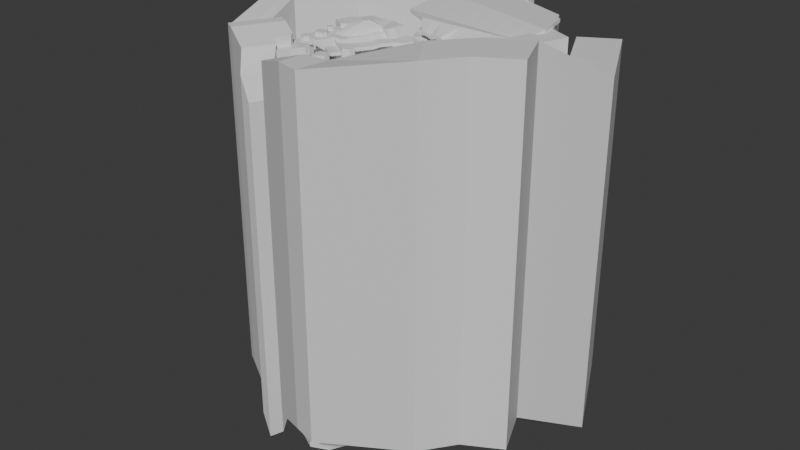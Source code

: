 # Source: 09-climb-cave-minor-environment.blend  (saved by Blender 4.3.34; exported with 4.5.12 LTS)
import bpy
from mathutils import Matrix  # noqa: F401  (used for matrix-valued properties, if any)

bpy.ops.wm.read_factory_settings(use_empty=True)
scene = bpy.context.scene
scene.name = 'Scene'

# ---- collections
col_collection = bpy.data.collections.new('Collection'); scene.collection.children.link(col_collection)

# ---- materials (node trees are filled in below, after node groups)
mat_material = bpy.data.materials.new('Material')
mat_material.alpha_threshold = 0.0
mat_material.roughness = 0.5
mat_material.line_color = (0.0, 0.0, 0.0, 1.0)

# ---- node groups
ng_worldspaceextrude = bpy.data.node_groups.new('WorldspaceExtrude', 'GeometryNodeTree')
_s = ng_worldspaceextrude.interface.new_socket(name='Geometry', in_out='OUTPUT', socket_type='NodeSocketGeometry')
_s = ng_worldspaceextrude.interface.new_socket(name='Geometry', in_out='INPUT', socket_type='NodeSocketGeometry')
ng_worldspaceextrude.is_modifier = True
_N = ng_worldspaceextrude.nodes; _L = ng_worldspaceextrude.links
n0 = _N.new('NodeGroupInput'); n0.name = 'Group Input'; n0.location = (-280, 115)
n1 = _N.new('NodeGroupOutput'); n1.name = 'Group Output'; n1.location = (495, 70)
n2 = _N.new('GeometryNodeExtrudeMesh'); n2.name = 'Extrude Mesh'; n2.location = (-33, 131)
n2.inputs[4].default_value = False
n3 = _N.new('ShaderNodeCombineXYZ'); n3.name = 'Combine XYZ'; n3.location = (-228, 13)
n3.inputs[2].default_value = -500.0
n4 = _N.new('GeometryNodeJoinGeometry'); n4.name = 'Join Geometry'; n4.location = (331, 83)
n5 = _N.new('GeometryNodeFlipFaces'); n5.name = 'Flip Faces'; n5.location = (151, 148)
_L.new(n4.outputs[0], n1.inputs[0])
_L.new(n0.outputs[0], n2.inputs[0])
_L.new(n3.outputs[0], n2.inputs[2])
_L.new(n5.outputs[0], n4.inputs[0])
_L.new(n0.outputs[0], n4.inputs[0])
_L.new(n2.outputs[0], n5.inputs[0])
n1.is_active_output = True
ng_worldspaceextrude_001 = bpy.data.node_groups.new('WorldspaceExtrude.001', 'GeometryNodeTree')
_s = ng_worldspaceextrude_001.interface.new_socket(name='Geometry', in_out='OUTPUT', socket_type='NodeSocketGeometry')
_s = ng_worldspaceextrude_001.interface.new_socket(name='Geometry', in_out='INPUT', socket_type='NodeSocketGeometry')
_s = ng_worldspaceextrude_001.interface.new_socket(name='Z', in_out='INPUT', socket_type='NodeSocketFloat')
_s.default_value = -12.0
_s.min_value = -1e+04
_s.max_value = 1e+04
ng_worldspaceextrude_001.is_modifier = True
_N = ng_worldspaceextrude_001.nodes; _L = ng_worldspaceextrude_001.links
n0 = _N.new('NodeGroupInput'); n0.name = 'Group Input'; n0.location = (-772, 156)
n1 = _N.new('NodeGroupOutput'); n1.name = 'Group Output'; n1.location = (814, 17)
n2 = _N.new('GeometryNodeExtrudeMesh'); n2.name = 'Extrude Mesh'; n2.location = (-143, -14)
n2.inputs[3].default_value = 0.0
n2.inputs[4].default_value = False
n3 = _N.new('ShaderNodeCombineXYZ'); n3.name = 'Combine XYZ'; n3.location = (-345, -258)
n4 = _N.new('GeometryNodeJoinGeometry'); n4.name = 'Join Geometry'; n4.location = (650, 30)
n5 = _N.new('GeometryNodeFlipFaces'); n5.name = 'Flip Faces'; n5.location = (417, -80)
n6 = _N.new('ShaderNodeMapRange'); n6.name = 'Map Range'; n6.location = (-597, -121)
n6.inputs[3].default_value = -10.0
n6.inputs[4].default_value = -50.0
n7 = _N.new('GeometryNodeSplitEdges'); n7.name = 'Split Edges'; n7.location = (-239, -438)
n8 = _N.new('GeometryNodeSetPosition'); n8.name = 'Set Position'; n8.location = (144, -89)
_L.new(n4.outputs[0], n1.inputs[0])
_L.new(n5.outputs[0], n4.inputs[0])
_L.new(n0.outputs[1], n6.inputs[0])
_L.new(n6.outputs[0], n3.inputs[2])
_L.new(n0.outputs[0], n2.inputs[0])
_L.new(n2.outputs[1], n8.inputs[1])
_L.new(n3.outputs[0], n8.inputs[3])
_L.new(n8.outputs[0], n5.inputs[0])
_L.new(n2.outputs[0], n8.inputs[0])
_L.new(n0.outputs[0], n4.inputs[0])
n1.is_active_output = True
ng_worldspaceextrude_002 = bpy.data.node_groups.new('WorldspaceExtrude.002', 'GeometryNodeTree')
_s = ng_worldspaceextrude_002.interface.new_socket(name='Geometry', in_out='OUTPUT', socket_type='NodeSocketGeometry')
_s = ng_worldspaceextrude_002.interface.new_socket(name='Geometry', in_out='INPUT', socket_type='NodeSocketGeometry')
_s = ng_worldspaceextrude_002.interface.new_socket(name='Z', in_out='INPUT', socket_type='NodeSocketFloat')
_s.default_value = -12.0
_s.min_value = -1e+04
_s.max_value = 1e+04
ng_worldspaceextrude_002.is_modifier = True
_N = ng_worldspaceextrude_002.nodes; _L = ng_worldspaceextrude_002.links
n0 = _N.new('NodeGroupInput'); n0.name = 'Group Input'; n0.location = (-772, 156)
n1 = _N.new('NodeGroupOutput'); n1.name = 'Group Output'; n1.location = (814, 17)
n2 = _N.new('GeometryNodeExtrudeMesh'); n2.name = 'Extrude Mesh'; n2.location = (-143, -14)
n2.inputs[3].default_value = 0.0
n2.inputs[4].default_value = False
n3 = _N.new('ShaderNodeCombineXYZ'); n3.name = 'Combine XYZ'; n3.location = (-345, -258)
n4 = _N.new('GeometryNodeJoinGeometry'); n4.name = 'Join Geometry'; n4.location = (650, 30)
n5 = _N.new('GeometryNodeFlipFaces'); n5.name = 'Flip Faces'; n5.location = (417, -80)
n6 = _N.new('ShaderNodeMapRange'); n6.name = 'Map Range'; n6.location = (-597, -121)
n6.inputs[3].default_value = -5.0
n6.inputs[4].default_value = -50.0
n7 = _N.new('GeometryNodeSplitEdges'); n7.name = 'Split Edges'; n7.location = (-239, -438)
n8 = _N.new('GeometryNodeSetPosition'); n8.name = 'Set Position'; n8.location = (144, -89)
_L.new(n4.outputs[0], n1.inputs[0])
_L.new(n5.outputs[0], n4.inputs[0])
_L.new(n0.outputs[1], n6.inputs[0])
_L.new(n6.outputs[0], n3.inputs[2])
_L.new(n0.outputs[0], n2.inputs[0])
_L.new(n2.outputs[1], n8.inputs[1])
_L.new(n3.outputs[0], n8.inputs[3])
_L.new(n8.outputs[0], n5.inputs[0])
_L.new(n2.outputs[0], n8.inputs[0])
_L.new(n0.outputs[0], n4.inputs[0])
n1.is_active_output = True

# ---- material node trees
mat_material.use_nodes = True; mat_material.node_tree.nodes.clear()
_N = mat_material.node_tree.nodes; _L = mat_material.node_tree.links
n0 = _N.new('ShaderNodeOutputMaterial'); n0.name = 'Material Output'; n0.location = (300, 300)
n1 = _N.new('ShaderNodeBsdfPrincipled'); n1.name = 'Principled BSDF'; n1.location = (10, 300)
n1.inputs[3].default_value = 1.45
_L.new(n1.outputs[0], n0.inputs[0])
n0.is_active_output = True

# ---- world
world_world = bpy.data.worlds.new('World'); scene.world = world_world
world_world.use_nodes = True; world_world.node_tree.nodes.clear()
_N = world_world.node_tree.nodes; _L = world_world.node_tree.links
n0 = _N.new('ShaderNodeOutputWorld'); n0.name = 'World Output'; n0.location = (300, 300)
n1 = _N.new('ShaderNodeBackground'); n1.name = 'Background'; n1.location = (10, 300)
n1.inputs[0].default_value = (0.05088, 0.05088, 0.05088, 1.0)
_L.new(n1.outputs[0], n0.inputs[0])
n0.is_active_output = True
world_world.color = (0.05088, 0.05088, 0.05088)
world_world.sun_shadow_jitter_overblur = 0.0

# ---- meshes
me_cube = bpy.data.meshes.new('Cube')
me_cube.from_pydata([(19.37, 70.75, 0.0), (-19.37, 70.75, 0.0), (19.37, -32.7, 0.0), (-19.37, -32.7, 0.0), (34.38, -5.836, 0.0), (-34.38, -5.836, 0.0), (19.37, 16.31, 0.0), (-19.37, 16.31, 0.0), (23.33, -74.29, 5.236), (-15.4, -74.29, 5.236), (38.35, -43.19, 5.236), (-30.42, -43.19, 5.236), (23.33, -21.04, 5.236), (-15.4, -21.04, 5.236), (-4.186, -6.009, -0.64), (-17.55, -6.009, -0.64), (1.979, -21.04, 5.236), (-2.189, -37.74, 5.236), (1.979, -74.29, 5.236), (19.82, -90.89, -0.9874), (-2.65, -98.05, -0.9874), (28.4, -31.37, -0.9874), (-19.9, -30.64, -0.9874), (10.96, -30.64, -0.9874), (2.589, -97.52, -0.9874), (-15.0, -80.0, -0.9874), (30.72, -76.45, -0.9874), (11.77, -74.55, -0.9874), (-77.3, -120.2, -14.73), (-116.0, -120.2, -14.73), (-62.28, -89.05, -14.73), (-136.2, -105.8, -14.73), (-77.3, -66.9, -14.73), (-116.0, -66.9, -14.73), (-16.04, -100.0, -5.981), (-22.35, -90.43, -5.981), (-8.647, -99.07, -4.201), (-19.73, -86.72, -4.201), (-13.75, -104.0, -9.123), (-8.971, -103.3, -7.343), (-11.23, -106.0, -8.697), (-8.741, -105.6, -7.768), (-95.75, -230.0, -10.18), (-117.8, -204.1, -10.18), (-72.89, -218.1, -10.18), (-106.6, -185.9, -10.18), (-69.88, -200.2, -10.18), (-88.84, -182.1, -10.18), (-177.6, -198.0, 16.83), (-132.3, -195.2, 16.83), (-164.0, -177.7, 16.83), (-140.3, -218.6, 16.83), (-147.0, -186.9, 16.83), (-160.6, -207.2, 16.83), (-122.5, -178.7, 16.83), (-137.2, -170.5, 16.83), (-122.1, -171.9, 16.83), (-131.1, -166.8, 16.83), (-156.7, -166.8, 16.83), (-151.3, -79.22, -14.73), (-94.09, -49.63, -14.73), (-131.6, -40.34, -14.73), (-71.97, -26.56, -14.73), (-74.95, -9.052, -14.73), (-61.03, -33.39, -14.73), (-62.59, -0.3226, -14.73), (-49.43, -27.42, -14.73), (-48.85, -6.666, -14.73), (-157.6, -75.02, 16.4), (-174.0, -67.38, 16.4), (-139.0, -60.83, 16.4), (-168.5, -45.19, 16.4), (-139.9, -43.78, 16.4), (-156.1, -35.04, 16.4), (-26.57, -22.02, 0.0), (26.57, -22.02, 0.0), (-41.18, -10.31, 0.0), (-40.67, -17.56, 0.0), (-18.41, -68.07, 5.236), (-21.41, -61.85, 5.236), (-24.41, -55.63, 5.236), (-27.42, -49.41, 5.236), (37.95, -49.78, 5.236), (32.34, -55.63, 5.236), (32.85, -62.14, 5.236), (29.85, -68.36, 5.236), (1.672, -68.07, 5.236), (1.364, -61.85, 5.236), (-3.22, -51.24, 5.236), (-3.673, -44.8, 5.236), (-119.4, -117.8, -14.73), (-122.7, -115.4, -14.73), (-126.1, -113.0, -14.73), (-129.5, -110.6, -14.73), (-132.8, -108.2, -14.73), (-63.69, -94.77, -14.73), (-67.29, -99.42, -14.73), (-67.56, -106.1, -14.73), (-70.06, -111.3, -14.73), (-72.56, -116.5, -14.73), (-103.0, -228.7, -10.18), (-107.0, -224.8, -10.18), (-109.5, -219.7, -10.18), (-115.2, -217.0, -10.18), (-116.1, -210.6, -10.18), (-78.5, -212.7, -10.18), (-84.11, -207.4, -10.18), (-89.73, -202.0, -10.18), (-95.34, -196.7, -10.18), (-100.9, -191.3, -10.18), (-73.04, -197.2, -10.18), (-76.2, -194.2, -10.18), (-77.48, -189.6, -10.18), (-80.64, -186.6, -10.18), (-83.8, -183.6, -10.18), (-113.8, -197.7, -10.18), (-87.72, -225.8, -10.18), (-110.8, -203.8, -10.18), (-108.2, -209.9, -10.18), (-102.6, -213.5, -10.18), (-98.98, -218.7, -10.18), (-94.37, -223.1, -10.18), (-159.4, -180.2, 16.83), (-149.6, -163.7, 16.83), (-173.1, -200.5, 16.83), (-172.6, -61.83, 16.4), (-171.3, -56.28, 16.4), (-169.9, -50.73, 16.4), (-142.3, -65.24, 16.4), (-148.3, -68.05, 16.4), (-151.6, -72.46, 16.4), (-165.3, -42.53, 16.4), (-141.2, -55.19, 16.4), (-109.6, -120.2, -14.73), (-123.8, -103.0, -14.73), (-109.6, -66.9, -14.73), (-125.3, -41.89, -14.73), (-111.6, -117.5, -14.73), (-113.9, -114.7, -14.73), (-116.3, -111.8, -14.73), (-119.1, -108.7, -14.73), (-121.3, -106.0, -14.73), (-104.5, -120.2, -14.73), (-114.3, -100.8, -14.73), (-104.5, -66.9, -14.73), (-119.3, -40.85, -14.73), (-105.5, -117.4, -14.73), (-107.1, -114.2, -14.73), (-108.7, -110.9, -14.73), (-111.0, -107.3, -14.73), (-112.3, -104.2, -14.73), (-99.08, -120.2, -14.73), (-103.8, -98.47, -14.73), (-99.08, -66.9, -14.73), (-114.0, -42.17, -14.73), (-98.89, -117.2, -14.73), (-99.68, -113.6, -14.73), (-100.5, -110.0, -14.73), (-102.2, -105.7, -14.73), (-102.6, -102.3, -14.73), (-93.82, -120.2, -14.73), (-93.8, -96.2, -14.73), (-93.82, -66.9, -14.73), (-110.1, -45.67, -14.73), (-92.53, -117.0, -14.73), (-92.53, -113.0, -14.73), (-92.53, -109.0, -14.73), (-93.81, -104.2, -14.73), (-93.18, -100.5, -14.73), (-72.56, -23.31, -14.73), (-73.15, -20.07, -14.73), (-76.08, -16.09, -14.73), (-76.67, -12.84, -14.73), (-61.35, -26.78, -14.73), (-61.66, -20.16, -14.73), (-61.97, -13.55, -14.73), (-62.28, -6.936, -14.73), (-47.0, -23.11, -14.73), (-47.19, -19.09, -14.73), (-47.38, -15.06, -14.73), (-47.57, -11.04, -14.73), (18.97, -21.04, 5.236), (28.02, -28.39, 5.236), (18.97, -74.29, 5.236), (19.46, -65.77, 5.236), (26.43, -62.08, 5.236), (26.43, -46.48, 5.236), (22.78, -36.81, 5.236), (7.862, -21.04, 5.236), (8.292, -28.39, 5.236), (7.862, -74.29, 5.236), (6.49, -61.8, 5.236), (2.377, -50.42, 5.236), (3.837, -41.84, 5.236), (10.26, -33.48, 5.236), (-17.45, -55.31, 1.13), (11.36, -52.58, 1.13), (29.56, -53.9, 1.13), (30.33, -68.93, 1.13), (-15.81, -71.77, 1.13), (11.64, -67.22, 1.13)], [], [(7, 6, 0, 1), (74, 75, 4, 5), (5, 4, 6, 7), (187, 82, 10, 182), (182, 10, 12, 181), (81, 89, 17, 11), (11, 17, 16, 13), (13, 16, 14, 15), (196, 197, 21, 23), (195, 196, 23, 22), (20, 24, 27, 25), (24, 19, 26, 27), (168, 95, 30, 161), (161, 30, 32, 162), (36, 37, 35, 34), (20, 25, 37, 36), (36, 34, 38, 39), (39, 38, 40, 41), (121, 116, 44, 105), (105, 44, 46, 110), (122, 123, 58, 50), (49, 52, 53, 51), (52, 49, 54, 55), (55, 54, 56, 57), (124, 122, 50, 48), (162, 32, 60, 163), (31, 33, 61, 59), (169, 62, 64, 173), (173, 64, 66, 177), (127, 128, 70, 71), (131, 132, 72, 73), (3, 2, 75, 74), (74, 5, 76, 77), (9, 18, 86, 78), (78, 86, 87, 79), (79, 87, 88, 80), (80, 88, 89, 81), (183, 8, 85, 184), (184, 85, 84, 185), (185, 84, 83, 186), (186, 83, 82, 187), (160, 28, 99, 164), (164, 99, 98, 165), (165, 98, 97, 166), (166, 97, 96, 167), (167, 96, 95, 168), (45, 109, 114, 47), (109, 108, 113, 114), (108, 107, 112, 113), (107, 106, 111, 112), (106, 105, 110, 111), (115, 117, 109, 45), (117, 118, 108, 109), (118, 119, 107, 108), (119, 120, 106, 107), (120, 121, 105, 106), (101, 100, 121, 120), (102, 101, 120, 119), (103, 102, 119, 118), (104, 103, 118, 117), (43, 104, 117, 115), (100, 42, 116, 121), (53, 52, 122, 124), (52, 55, 123, 122), (69, 68, 130, 125), (125, 130, 129, 126), (126, 129, 128, 127), (71, 70, 132, 131), (93, 140, 141, 94), (92, 139, 140, 93), (91, 138, 139, 92), (90, 137, 138, 91), (29, 133, 137, 90), (33, 135, 136, 61), (31, 134, 135, 33), (94, 141, 134, 31), (140, 149, 150, 141), (139, 148, 149, 140), (138, 147, 148, 139), (137, 146, 147, 138), (133, 142, 146, 137), (135, 144, 145, 136), (134, 143, 144, 135), (141, 150, 143, 134), (149, 158, 159, 150), (148, 157, 158, 149), (147, 156, 157, 148), (146, 155, 156, 147), (142, 151, 155, 146), (144, 153, 154, 145), (143, 152, 153, 144), (150, 159, 152, 143), (158, 167, 168, 159), (157, 166, 167, 158), (156, 165, 166, 157), (155, 164, 165, 156), (151, 160, 164, 155), (153, 162, 163, 154), (152, 161, 162, 153), (159, 168, 161, 152), (65, 176, 180, 67), (176, 175, 179, 180), (175, 174, 178, 179), (174, 173, 177, 178), (63, 172, 176, 65), (172, 171, 175, 176), (171, 170, 174, 175), (170, 169, 173, 174), (190, 183, 184, 191), (189, 182, 181, 188), (194, 187, 182, 189), (89, 194, 189, 17), (17, 189, 188, 16), (18, 190, 191, 86), (86, 191, 192, 87), (87, 192, 193, 88), (88, 193, 194, 89), (199, 200, 196, 195), (200, 198, 197, 196), (27, 26, 198, 200), (25, 27, 200, 199)])
_uv = me_cube.uv_layers.new(name='UVMap')
_uv.uv.foreach_set('vector', [0.0, 0.4945, 1.0, 0.4945, 1.0, 1.0, 0.0, 1.0, 0.0, 0.1385, 1.0, 0.1385, 1.0, 0.2888, 0.0, 0.2888, 0.0, 0.2888, 1.0, 0.2888, 1.0, 0.4945, 0.0, 0.4945, 0.8875, 0.231, 1.0, 0.231, 1.0, 0.2888, 0.8875, 0.2888, 0.8875, 0.2888, 1.0, 0.2888, 1.0, 0.4945, 0.8875, 0.4945, 0.0, 0.231, 0.4488, 0.231, 0.4488, 0.2888, 0.0, 0.2888, 0.0, 0.2888, 0.4488, 0.2888, 0.4488, 0.4945, 0.0, 0.4945, 0.0, 0.4945, 0.4488, 0.4945, 0.4488, 0.4945, 0.0, 0.4945, 0.4488, 0.2125, 1.0, 0.2125, 1.0, 0.2888, 0.4488, 0.2888, 0.0, 0.2125, 0.4488, 0.2125, 0.4488, 0.2888, 0.0, 0.2888, 0.0, 0.0, 0.4488, 0.0, 0.4488, 0.1361, 0.0, 0.1361, 0.4488, 0.0, 1.0, 0.0, 1.0, 0.1361, 0.4488, 0.1361, 0.5735, 0.2407, 1.0, 0.2407, 1.0, 0.2888, 0.5735, 0.2888, 0.5735, 0.2888, 1.0, 0.2888, 1.0, 0.4945, 0.5735, 0.4945, 0.0, 0.0, 0.0, 0.1361, 0.0, 0.1361, 0.0, 0.0, 0.0, 0.0, 0.0, 0.1361, 0.0, 0.1361, 0.0, 0.0, 0.0, 0.0, 0.0, 0.0, 0.0, 0.0, 0.0, 0.0, 0.0, 0.0, 0.0, 0.0, 0.0, 0.0, 0.0, 0.0, 0.8333, 0.1014, 1.0, 0.1014, 1.0, 0.2888, 0.8333, 0.2888, 0.8333, 0.2888, 1.0, 0.2888, 1.0, 0.4945, 0.8333, 0.4945, 0.5, 0.0, 0.5, 0.0, 0.5, 0.0, 0.5, 0.0, 0.0, 0.0, 0.5, 0.0, 0.5, 0.2888, 0.0, 0.2888, 0.5, 0.0, 0.0, 0.0, 0.0, 0.0, 0.5, 0.0, 0.5, 0.0, 0.0, 0.0, 0.0, 0.0, 0.5, 0.0, 0.5, 0.2888, 0.5, 0.0, 0.5, 0.0, 0.5, 0.2888, 0.5735, 0.4945, 1.0, 0.4945, 1.0, 0.4945, 0.5735, 0.4945, 0.0, 0.2888, 0.0, 0.4945, 0.0, 0.4945, 0.0, 0.2888, 0.8, 0.4945, 1.0, 0.4945, 1.0, 0.4945, 0.8, 0.4945, 0.8, 0.4945, 1.0, 0.4945, 1.0, 0.4945, 0.8, 0.4945, 0.0, 0.4945, 1.0, 0.4945, 1.0, 0.4945, 0.0, 0.4945, 0.0, 0.4945, 1.0, 0.4945, 1.0, 0.4945, 0.0, 0.4945, 0.0, 0.0, 1.0, 0.0, 1.0, 0.1385, 0.0, 0.1385, 0.0, 0.1385, 0.0, 0.2888, 0.0, 0.2888, 0.0, 0.1385, 0.0, 0.0, 0.4488, 0.0, 0.4488, 0.05776, 0.0, 0.05776, 0.0, 0.05776, 0.4488, 0.05776, 0.4488, 0.1155, 0.0, 0.1155, 0.0, 0.1155, 0.4488, 0.1155, 0.4488, 0.1733, 0.0, 0.1733, 0.0, 0.1733, 0.4488, 0.1733, 0.4488, 0.231, 0.0, 0.231, 0.8875, 0.0, 1.0, 0.0, 1.0, 0.05776, 0.8875, 0.05776, 0.8875, 0.05776, 1.0, 0.05776, 1.0, 0.1155, 0.8875, 0.1155, 0.8875, 0.1155, 1.0, 0.1155, 1.0, 0.1733, 0.8875, 0.1733, 0.8875, 0.1733, 1.0, 0.1733, 1.0, 0.231, 0.8875, 0.231, 0.5735, 0.0, 1.0, 0.0, 1.0, 0.04813, 0.5735, 0.04813, 0.5735, 0.04813, 1.0, 0.04813, 1.0, 0.09627, 0.5735, 0.09627, 0.5735, 0.09627, 1.0, 0.09627, 1.0, 0.1444, 0.5735, 0.1444, 0.5735, 0.1444, 1.0, 0.1444, 1.0, 0.1925, 0.5735, 0.1925, 0.5735, 0.1925, 1.0, 0.1925, 1.0, 0.2407, 0.5735, 0.2407, 0.0, 0.2888, 0.1667, 0.2888, 0.1667, 0.4945, 0.0, 0.4945, 0.1667, 0.2888, 0.3333, 0.2888, 0.3333, 0.4945, 0.1667, 0.4945, 0.3333, 0.2888, 0.5, 0.2888, 0.5, 0.4945, 0.3333, 0.4945, 0.5, 0.2888, 0.6667, 0.2888, 0.6667, 0.4945, 0.5, 0.4945, 0.6667, 0.2888, 0.8333, 0.2888, 0.8333, 0.4945, 0.6667, 0.4945, 0.0, 0.1014, 0.1667, 0.1014, 0.1667, 0.2888, 0.0, 0.2888, 0.1667, 0.1014, 0.3333, 0.1014, 0.3333, 0.2888, 0.1667, 0.2888, 0.3333, 0.1014, 0.5, 0.1014, 0.5, 0.2888, 0.3333, 0.2888, 0.5, 0.1014, 0.6667, 0.1014, 0.6667, 0.2888, 0.5, 0.2888, 0.6667, 0.1014, 0.8333, 0.1014, 0.8333, 0.2888, 0.6667, 0.2888, 0.6667, 0.0, 0.8333, 0.0, 0.8333, 0.1014, 0.6667, 0.1014, 0.5, 0.0, 0.6667, 0.0, 0.6667, 0.1014, 0.5, 0.1014, 0.3333, 0.0, 0.5, 0.0, 0.5, 0.1014, 0.3333, 0.1014, 0.1667, 0.0, 0.3333, 0.0, 0.3333, 0.1014, 0.1667, 0.1014, 0.0, 0.0, 0.1667, 0.0, 0.1667, 0.1014, 0.0, 0.1014, 0.8333, 0.0, 1.0, 0.0, 1.0, 0.1014, 0.8333, 0.1014, 0.5, 0.2888, 0.5, 0.0, 0.5, 0.0, 0.5, 0.2888, 0.5, 0.0, 0.5, 0.0, 0.5, 0.0, 0.5, 0.0, 0.0, 0.4945, 1.0, 0.4945, 1.0, 0.4945, 0.0, 0.4945, 0.0, 0.4945, 1.0, 0.4945, 1.0, 0.4945, 0.0, 0.4945, 0.0, 0.4945, 1.0, 0.4945, 1.0, 0.4945, 0.0, 0.4945, 0.0, 0.4945, 1.0, 0.4945, 1.0, 0.4945, 0.0, 0.4945, 0.0, 0.1925, 0.167, 0.1925, 0.167, 0.2407, 0.0, 0.2407, 0.0, 0.1444, 0.167, 0.1444, 0.167, 0.1925, 0.0, 0.1925, 0.0, 0.09627, 0.167, 0.09627, 0.167, 0.1444, 0.0, 0.1444, 0.0, 0.04813, 0.167, 0.04813, 0.167, 0.09627, 0.0, 0.09627, 0.0, 0.0, 0.167, 0.0, 0.167, 0.04813, 0.0, 0.04813, 0.0, 0.4945, 0.167, 0.4945, 0.167, 0.4945, 0.0, 0.4945, 0.0, 0.2888, 0.167, 0.2888, 0.167, 0.4945, 0.0, 0.4945, 0.0, 0.2407, 0.167, 0.2407, 0.167, 0.2888, 0.0, 0.2888, 0.167, 0.1925, 0.2965, 0.1925, 0.2965, 0.2407, 0.167, 0.2407, 0.167, 0.1444, 0.2965, 0.1444, 0.2965, 0.1925, 0.167, 0.1925, 0.167, 0.09627, 0.2965, 0.09627, 0.2965, 0.1444, 0.167, 0.1444, 0.167, 0.04813, 0.2965, 0.04813, 0.2965, 0.09627, 0.167, 0.09627, 0.167, 0.0, 0.2965, 0.0, 0.2965, 0.04813, 0.167, 0.04813, 0.167, 0.4945, 0.2965, 0.4945, 0.2965, 0.4945, 0.167, 0.4945, 0.167, 0.2888, 0.2965, 0.2888, 0.2965, 0.4945, 0.167, 0.4945, 0.167, 0.2407, 0.2965, 0.2407, 0.2965, 0.2888, 0.167, 0.2888, 0.2965, 0.1925, 0.4378, 0.1925, 0.4378, 0.2407, 0.2965, 0.2407, 0.2965, 0.1444, 0.4378, 0.1444, 0.4378, 0.1925, 0.2965, 0.1925, 0.2965, 0.09627, 0.4378, 0.09627, 0.4378, 0.1444, 0.2965, 0.1444, 0.2965, 0.04813, 0.4378, 0.04813, 0.4378, 0.09627, 0.2965, 0.09627, 0.2965, 0.0, 0.4378, 0.0, 0.4378, 0.04813, 0.2965, 0.04813, 0.2965, 0.4945, 0.4378, 0.4945, 0.4378, 0.4945, 0.2965, 0.4945, 0.2965, 0.2888, 0.4378, 0.2888, 0.4378, 0.4945, 0.2965, 0.4945, 0.2965, 0.2407, 0.4378, 0.2407, 0.4378, 0.2888, 0.2965, 0.2888, 0.4378, 0.1925, 0.5735, 0.1925, 0.5735, 0.2407, 0.4378, 0.2407, 0.4378, 0.1444, 0.5735, 0.1444, 0.5735, 0.1925, 0.4378, 0.1925, 0.4378, 0.09627, 0.5735, 0.09627, 0.5735, 0.1444, 0.4378, 0.1444, 0.4378, 0.04813, 0.5735, 0.04813, 0.5735, 0.09627, 0.4378, 0.09627, 0.4378, 0.0, 0.5735, 0.0, 0.5735, 0.04813, 0.4378, 0.04813, 0.4378, 0.4945, 0.5735, 0.4945, 0.5735, 0.4945, 0.4378, 0.4945, 0.4378, 0.2888, 0.5735, 0.2888, 0.5735, 0.4945, 0.4378, 0.4945, 0.4378, 0.2407, 0.5735, 0.2407, 0.5735, 0.2888, 0.4378, 0.2888, 0.0, 0.4945, 0.2, 0.4945, 0.2, 0.4945, 0.0, 0.4945, 0.2, 0.4945, 0.4, 0.4945, 0.4, 0.4945, 0.2, 0.4945, 0.4, 0.4945, 0.6, 0.4945, 0.6, 0.4945, 0.4, 0.4945, 0.6, 0.4945, 0.8, 0.4945, 0.8, 0.4945, 0.6, 0.4945, 0.0, 0.4945, 0.2, 0.4945, 0.2, 0.4945, 0.0, 0.4945, 0.2, 0.4945, 0.4, 0.4945, 0.4, 0.4945, 0.2, 0.4945, 0.4, 0.4945, 0.6, 0.4945, 0.6, 0.4945, 0.4, 0.4945, 0.6, 0.4945, 0.8, 0.4945, 0.8, 0.4945, 0.6, 0.4945, 0.6007, 0.0, 0.8875, 0.0, 0.8875, 0.05776, 0.6007, 0.05776, 0.6007, 0.2888, 0.8875, 0.2888, 0.8875, 0.4945, 0.6007, 0.4945, 0.6007, 0.231, 0.8875, 0.231, 0.8875, 0.2888, 0.6007, 0.2888, 0.4488, 0.231, 0.6007, 0.231, 0.6007, 0.2888, 0.4488, 0.2888, 0.4488, 0.2888, 0.6007, 0.2888, 0.6007, 0.4945, 0.4488, 0.4945, 0.4488, 0.0, 0.6007, 0.0, 0.6007, 0.05776, 0.4488, 0.05776, 0.4488, 0.05776, 0.6007, 0.05776, 0.6007, 0.1155, 0.4488, 0.1155, 0.4488, 0.1155, 0.6007, 0.1155, 0.6007, 0.1733, 0.4488, 0.1733, 0.4488, 0.1733, 0.6007, 0.1733, 0.6007, 0.231, 0.4488, 0.231, 0.0, 0.1616, 0.4488, 0.1616, 0.4488, 0.2125, 0.0, 0.2125, 0.4488, 0.1616, 1.0, 0.1616, 1.0, 0.2125, 0.4488, 0.2125, 0.4488, 0.1361, 1.0, 0.1361, 1.0, 0.1616, 0.4488, 0.1616, 0.0, 0.1361, 0.4488, 0.1361, 0.4488, 0.1616, 0.0, 0.1616])
me_cube.materials.append(mat_material)
me_cube.use_mirror_vertex_groups = False
me_cube.update()
me_cube_001 = bpy.data.meshes.new('Cube.001')
me_cube_001.from_pydata([(-31.58, -45.18, -10.27), (31.46, -45.18, -10.27), (-38.61, 38.75, -10.27), (38.49, 38.75, -10.27), (-27.73, 13.32, 48.71), (27.61, 13.32, 48.71), (-27.73, 106.2, 48.71), (27.61, 106.2, 48.71), (-38.61, -10.2, -10.27), (38.49, -10.2, -10.27), (-53.42, -38.2, 21.41), (-8.951, -80.75, 16.07), (-29.34, -42.33, 21.41), (-2.284, -72.36, 16.07), (-35.1, -72.08, 21.41), (-18.6, -58.32, 21.41), (8.618, 34.48, 47.93), (25.86, 45.34, 47.93), (37.45, -1.724, 19.43), (54.7, 9.138, 19.43), (38.86, -24.21, 12.13), (52.99, -25.93, 12.13), (-50.58, -40.82, 12.78), (-35.53, -41.59, 12.78), (-34.65, -22.51, 9.628), (-26.85, -29.48, 9.628), (-144.1, -183.0, -21.28), (-58.0, -228.6, -21.28), (-34.91, 30.35, -21.28), (51.14, -15.19, -21.28), (-178.7, -192.1, 39.93), (-198.9, -231.2, 39.93), (-96.6, -139.6, 10.27), (-86.39, -126.4, 10.27), (-134.9, -108.3, 14.0), (-119.1, -106.1, 14.0), (-100.3, -33.44, 21.55), (-94.8, -63.75, 21.55), (-35.81, -50.69, 11.19), (-61.47, -80.65, 11.19), (-124.0, -143.8, -21.28), (-96.68, -90.42, -21.28), (-69.4, -37.07, -21.28), (16.65, -82.61, -21.28), (-20.78, -128.9, -21.28), (-37.92, -189.3, -21.28), (-79.6, -57.02, -21.28), (-3.698, -95.51, -21.28), (-110.7, -117.9, -21.28), (-34.84, -156.4, -21.28), (-87.51, -135.2, 10.27), (-126.7, -108.3, 14.0), (-97.54, -48.59, 21.55), (-51.61, -71.18, 9.824), (-121.8, -75.79, 31.81), (-106.9, -84.9, 31.81), (-114.4, -80.34, 31.81), (-102.4, -76.99, 31.81), (-108.1, -68.47, 31.81), (-113.8, -59.94, 31.81), (-67.52, -46.45, 11.19), (-73.48, -74.56, 11.19), (-68.16, -63.04, 11.19), (-80.93, -41.12, 21.55), (-82.21, -70.14, 21.55), (-80.19, -57.13, 21.55), (-152.5, -212.7, -21.28), (-90.78, -245.3, -21.28), (-117.2, -258.7, -29.12), (-123.4, -277.8, -29.12), (-124.6, -232.5, 0.6519), (-138.9, -212.6, 26.12), (-159.0, -251.7, 26.12), (-138.9, -274.2, 2.427), (-118.8, -125.2, 10.27), (-102.7, -116.2, 10.27), (-109.4, -123.6, 10.27), (-125.1, -121.1, 14.0), (-115.6, -120.4, 14.0), (-107.4, -113.3, 14.0), (-150.3, -206.7, 30.08), (-170.5, -245.9, 30.08), (-165.8, -168.1, 39.93), (-138.8, -186.7, 30.08), (-158.9, -179.1, -40.4), (-48.57, -237.6, -40.4), (-133.2, -128.8, -40.4), (-98.18, -60.36, -40.4), (23.11, -116.3, -40.4), (-22.81, -187.2, -40.4), (-76.27, -17.53, -40.4), (21.08, -66.9, -40.4), (-116.2, -95.61, -40.4), (5.08, -151.5, -40.4), (-153.4, -207.2, -40.4), (-74.28, -249.0, -40.4), (-187.0, -149.0, -21.28), (-89.98, 25.63, -21.28), (-196.3, -107.9, -21.28), (-176.1, -48.36, -21.28), (-131.0, -16.21, -21.28), (-157.0, -24.41, -21.28), (-179.5, -82.39, -21.28), (-185.4, -179.8, -21.28), (-8.102, 48.07, 48.43), (-52.69, 4.227, 16.07), (-12.4, 24.02, 48.43), (-39.43, -5.068, 16.07), (-42.12, 29.99, 35.45), (-28.47, 13.4, 35.45), (-127.5, -90.01, 26.59), (-112.3, -94.16, 26.59), (-119.8, -92.58, 26.59), (-194.4, -182.8, 39.93), (-214.5, -222.0, 39.93), (-181.4, -158.8, 39.93), (-234.0, -160.4, 21.66), (-257.6, -177.0, 21.66), (-219.2, -150.4, 21.66), (-255.2, -79.94, 39.57), (-284.1, -80.25, 39.57), (-237.3, -80.1, 39.57), (-197.5, 16.79, 29.57), (-208.6, 43.48, 29.57), (-191.0, 0.1437, 29.57), (-101.9, 62.1, 47.52), (-95.91, 90.36, 47.52), (-106.0, 44.69, 47.52), (-14.27, 58.75, 49.93), (-8.251, 87.01, 49.93), (-18.34, 41.33, 49.93), (-38.76, -65.31, 21.41), (-42.42, -58.53, 20.04), (-46.09, -51.75, 20.04), (-49.75, -44.97, 21.41), (-22.41, -56.01, 21.41), (-24.56, -52.81, 20.04), (-26.71, -49.61, 20.04), (-27.19, -45.52, 21.41), (-14.26, -80.46, 17.1), (-3.647, -67.05, 17.1), (-155.2, -204.2, 31.78), (-175.4, -243.3, 31.78), (-142.3, -180.2, 31.78), (-87.52, -113.0, -11.74), (-108.3, -128.4, -2.666), (-89.6, -109.8, -11.74), (-115.3, -117.6, -2.666), (-74.61, -89.1, -13.04), (-82.93, -62.12, -7.204), (-70.89, -88.16, -13.04), (-70.47, -58.98, -7.204), (-91.12, -117.0, -10.52), (-95.31, -110.6, -10.52), (-77.39, -83.17, -11.68), (-69.6, -81.2, -11.68), (-95.74, -120.1, -6.817), (-100.6, -112.6, -6.817), (120.6, 7.415, 43.72), (153.0, -7.993, 43.72), (93.9, -69.5, 43.72), (126.3, -84.91, 43.72), (61.81, -92.75, 15.03), (72.54, -115.4, 15.03), (110.5, -21.56, 43.72), (142.9, -36.97, 43.72), (93.9, 64.06, 43.72), (83.85, 35.08, 43.72), (20.25, 94.82, 43.72), (10.2, 65.84, 43.72), (200.1, -147.2, 83.61), (227.0, -209.5, 83.61), (106.6, -227.3, 83.61), (142.9, -284.6, 83.61), (12.55, -278.9, 54.92), (6.921, -325.9, 54.92), (149.7, -175.9, 83.61), (176.5, -238.2, 83.61), (232.8, -33.23, 16.97), (182.3, -61.96, 16.97), (166.2, 102.4, 16.97), (115.8, 73.69, 16.97), (-22.53, -282.2, 54.92), (-26.73, -317.2, 54.92), (-72.92, -268.1, 37.01), (-82.73, -290.9, 37.01)], [], [(8, 9, 3, 2), (4, 5, 7, 6), (0, 1, 9, 8), (139, 11, 13, 140), (131, 14, 15, 135), (16, 18, 19, 17), (19, 18, 20, 21), (22, 23, 25, 24), (42, 43, 29, 28), (76, 50, 33, 75), (58, 57, 37, 52), (62, 61, 39, 53), (26, 27, 45, 40), (48, 49, 44, 41), (46, 47, 43, 42), (41, 44, 47, 46), (40, 45, 49, 48), (60, 62, 53, 38), (59, 58, 52, 36), (74, 32, 50, 76), (110, 112, 56, 54), (112, 111, 55, 56), (54, 56, 58, 59), (56, 55, 57, 58), (63, 65, 62, 60), (65, 64, 61, 62), (52, 37, 64, 65), (36, 52, 65, 63), (27, 26, 66, 67), (70, 68, 69, 73), (80, 71, 72, 81), (71, 70, 73, 72), (77, 74, 76, 78), (78, 76, 75, 79), (51, 78, 79, 35), (34, 77, 78, 51), (141, 80, 81, 142), (141, 30, 82, 143), (84, 85, 89, 86), (92, 93, 88, 87), (87, 88, 91, 90), (86, 89, 93, 92), (85, 84, 94, 95), (42, 28, 97, 100), (46, 42, 100, 101), (66, 26, 96, 103), (26, 40, 98, 96), (41, 46, 101, 99), (40, 48, 102, 98), (48, 41, 99, 102), (108, 105, 107, 109), (104, 108, 109, 106), (51, 35, 111, 112), (34, 51, 112, 110), (82, 30, 113, 115), (30, 31, 114, 113), (115, 113, 116, 118), (113, 114, 117, 116), (118, 116, 119, 121), (116, 117, 120, 119), (121, 119, 122, 124), (119, 120, 123, 122), (124, 122, 125, 127), (122, 123, 126, 125), (127, 125, 128, 130), (125, 126, 129, 128), (10, 134, 138, 12), (134, 133, 137, 138), (133, 132, 136, 137), (132, 131, 135, 136), (14, 139, 140, 15), (80, 141, 143, 83), (30, 141, 142, 31), (157, 156, 145, 147), (155, 154, 149, 151), (146, 144, 152, 153), (150, 148, 154, 155), (153, 152, 156, 157), (164, 160, 161, 165), (161, 160, 162, 163), (158, 164, 165, 159), (164, 158, 166, 167), (167, 166, 168, 169), (176, 172, 173, 177), (173, 172, 174, 175), (170, 176, 177, 171), (176, 170, 178, 179), (179, 178, 180, 181), (175, 174, 182, 183), (183, 182, 184, 185)])
_uv = me_cube_001.uv_layers.new(name='UVMap')
_uv.uv.foreach_set('vector', [0.0, 0.3651, 1.0, 0.3651, 1.0, 1.0, 0.0, 1.0, 0.0, 0.0, 1.0, 0.0, 1.0, 1.0, 0.0, 1.0, 0.0, 0.0, 1.0, 0.0, 1.0, 0.3651, 0.0, 0.3651, 0.9032, 0.0, 1.0, 0.0, 1.0, 0.3651, 0.9032, 0.3651, 0.4, 0.0, 0.5, 0.0, 0.5, 0.3651, 0.4, 0.3651, 0.0, 0.0, 0.5, 0.0, 0.5, 0.3651, 0.0, 0.3651, 0.5, 0.3651, 0.5, 0.0, 0.5, 0.0, 0.5, 0.3651, 0.0, 0.0, 0.0, 0.3651, 0.0, 0.3651, 0.0, 0.0, 0.0, 0.684, 1.0, 0.684, 1.0, 1.0, 0.0, 1.0, 0.75, 0.1825, 1.0, 0.1825, 1.0, 0.3651, 0.75, 0.3651, 0.5, 0.1825, 0.5, 0.3651, 0.5, 0.3651, 0.5, 0.1825, 0.5, 0.1825, 0.5, 0.3651, 0.5, 0.3651, 0.5, 0.1825, 0.0, 0.0, 1.0, 0.0, 1.0, 0.184, 0.0, 0.184, 0.0, 0.3052, 1.0, 0.3052, 1.0, 0.434, 0.0, 0.434, 0.0, 0.5906, 1.0, 0.5906, 1.0, 0.684, 0.0, 0.684, 0.0, 0.434, 1.0, 0.434, 1.0, 0.5906, 0.0, 0.5906, 0.0, 0.184, 1.0, 0.184, 1.0, 0.3052, 0.0, 0.3052, 0.5, 0.0, 0.5, 0.1825, 0.5, 0.1825, 0.5, 0.0, 0.5, 0.0, 0.5, 0.1825, 0.5, 0.1825, 0.5, 0.0, 0.75, 0.0, 1.0, 0.0, 1.0, 0.1825, 0.75, 0.1825, 0.5, 0.0, 0.5, 0.1825, 0.5, 0.1825, 0.5, 0.0, 0.5, 0.1825, 0.5, 0.3661, 0.5, 0.3651, 0.5, 0.1825, 0.5, 0.0, 0.5, 0.1825, 0.5, 0.1825, 0.5, 0.0, 0.5, 0.1825, 0.5, 0.3651, 0.5, 0.3651, 0.5, 0.1825, 0.5, 0.0, 0.5, 0.1825, 0.5, 0.1825, 0.5, 0.0, 0.5, 0.1825, 0.5, 0.3651, 0.5, 0.3651, 0.5, 0.1825, 0.5, 0.1825, 0.5, 0.3651, 0.5, 0.3651, 0.5, 0.1825, 0.5, 0.0, 0.5, 0.1825, 0.5, 0.1825, 0.5, 0.0, 1.0, 0.0, 0.0, 0.0, 0.0, 0.0, 1.0, 0.0, 0.4966, 0.0, 0.5696, 0.0, 0.5696, 1.0, 0.4966, 1.0, 0.2188, 0.0, 0.3067, 0.0, 0.3067, 1.0, 0.2188, 1.0, 0.3067, 0.0, 0.4966, 0.0, 0.4966, 1.0, 0.3067, 1.0, 0.6789, 0.0, 0.75, 0.0, 0.75, 0.1825, 0.6789, 0.1825, 0.6789, 0.1825, 0.75, 0.1825, 0.75, 0.3651, 0.6789, 0.3651, 0.5, 0.1825, 0.6789, 0.1825, 0.6789, 0.3651, 0.5, 0.3651, 0.5, 0.0, 0.6789, 0.0, 0.6789, 0.1825, 0.5, 0.1825, 0.181, 0.0, 0.2188, 0.0, 0.2188, 1.0, 0.181, 1.0, 0.181, 0.0, 0.0, 0.0, 0.0, 0.0, 0.181, 0.0, 0.0, 0.0, 1.0, 0.0, 1.0, 0.184, 0.0, 0.184, 0.0, 0.3052, 1.0, 0.3052, 1.0, 0.434, 0.0, 0.434, 0.0, 0.434, 1.0, 0.434, 1.0, 0.5906, 0.0, 0.5906, 0.0, 0.184, 1.0, 0.184, 1.0, 0.3052, 0.0, 0.3052, 1.0, 0.0, 0.0, 0.0, 0.0, 0.0, 1.0, 0.0, 0.0, 0.684, 0.0, 1.0, 0.0, 1.0, 0.0, 0.684, 0.0, 0.5906, 0.0, 0.684, 0.0, 0.684, 0.0, 0.5906, 0.0, 0.0, 0.0, 0.0, 0.0, 0.0, 0.0, 0.0, 0.0, 0.0, 0.0, 0.184, 0.0, 0.184, 0.0, 0.0, 0.0, 0.434, 0.0, 0.5906, 0.0, 0.5906, 0.0, 0.434, 0.0, 0.184, 0.0, 0.3052, 0.0, 0.3052, 0.0, 0.184, 0.0, 0.3052, 0.0, 0.434, 0.0, 0.434, 0.0, 0.3052, 0.5, 0.0, 1.0, 0.0, 1.0, 0.3651, 0.5, 0.3651, 0.0, 0.0, 0.5, 0.0, 0.5, 0.3651, 0.0, 0.3651, 0.5, 0.1825, 0.5, 0.3651, 0.5, 0.3661, 0.5, 0.1825, 0.5, 0.0, 0.5, 0.1825, 0.5, 0.1825, 0.5, 0.0, 0.0, 0.0, 0.0, 0.0, 0.0, 0.0, 0.0, 0.0, 0.0, 0.0, 0.0, 1.0, 0.0, 1.0, 0.0, 0.0, 0.0, 0.0, 0.0, 0.0, 0.0, 0.0, 0.0, 0.0, 0.0, 0.0, 0.0, 1.0, 0.0, 1.0, 0.0, 0.0, 0.0, 0.0, 0.0, 0.0, 0.0, 0.0, 0.0, 0.0, 0.0, 0.0, 0.0, 1.0, 0.0, 1.0, 0.0, 0.0, 0.0, 0.0, 0.0, 0.0, 0.0, 0.0, 0.0, 0.0, 0.0, 0.0, 0.0, 1.0, 0.0, 1.0, 0.0, 0.0, 0.0, 0.0, 0.0, 0.0, 0.0, 0.0, 0.0, 0.0, 0.0, 0.0, 0.0, 1.0, 0.0, 1.0, 0.0, 0.0, 0.0, 0.0, 0.0, 0.0, 0.0, 0.0, 0.0, 0.0, 0.0, 0.0, 0.0, 1.0, 0.0, 1.0, 0.0, 0.0, 0.0, 0.0, 0.1, 0.0, 0.1, 0.3651, 0.0, 0.3651, 0.1, 0.0, 0.2, 0.0, 0.2, 0.3651, 0.1, 0.3651, 0.2, 0.0, 0.3, 0.0, 0.3, 0.3651, 0.2, 0.3651, 0.3, 0.0, 0.4, 0.0, 0.4, 0.3651, 0.3, 0.3651, 0.5, 0.0, 0.9032, 0.0, 0.9032, 0.3651, 0.5, 0.3651, 0.2188, 0.0, 0.181, 0.0, 0.181, 0.0, 0.2188, 0.0, 0.0, 0.0, 0.181, 0.0, 0.181, 1.0, 0.0, 1.0, 0.2188, 0.3783, 0.3067, 0.3783, 0.3067, 1.0, 0.2188, 1.0, 0.2188, 0.2339, 0.3067, 0.2339, 0.3067, 1.0, 0.2188, 1.0, 0.2188, 0.0, 0.3067, 0.0, 0.3067, 0.1832, 0.2188, 0.1832, 0.2188, 0.0, 0.3067, 0.0, 0.3067, 0.2339, 0.2188, 0.2339, 0.2188, 0.1832, 0.3067, 0.1832, 0.3067, 0.3783, 0.2188, 0.3783, 0.1884, 0.0, 0.5, 0.0, 0.5, 0.3651, 0.1884, 0.3651, 0.5, 0.3651, 0.5, 0.0, 0.5, 0.0, 0.5, 0.3651, 0.0, 0.0, 0.1884, 0.0, 0.1884, 0.3651, 0.0, 0.3651, 0.1884, 0.0, 0.0, 0.0, 0.0, 0.0, 0.1884, 0.0, 0.1884, 0.0, 0.0, 0.0, 0.0, 0.0, 0.1884, 0.0, 0.1884, 0.0, 0.5, 0.0, 0.5, 0.3651, 0.1884, 0.3651, 0.5, 0.3651, 0.5, 0.0, 0.5, 0.0, 0.5, 0.3651, 0.0, 0.0, 0.1884, 0.0, 0.1884, 0.3651, 0.0, 0.3651, 0.1884, 0.0, 0.0, 0.0, 0.0, 0.0, 0.1884, 0.0, 0.1884, 0.0, 0.0, 0.0, 0.0, 0.0, 0.1884, 0.0, 0.5, 0.3651, 0.5, 0.0, 0.5, 0.0, 0.5, 0.3651, 0.5, 0.3651, 0.5, 0.0, 0.5, 0.0, 0.5, 0.3651])
me_cube_001.materials.append(mat_material)
me_cube_001.use_mirror_vertex_groups = False
me_cube_001.update()
me_cube_010 = bpy.data.meshes.new('Cube.010')
me_cube_010.from_pydata([(9.725, -26.13, -19.32), (9.725, -26.13, 6.83), (-9.725, -26.13, -19.32), (-9.725, -26.13, 31.82), (9.725, 26.13, -19.32), (9.725, 26.13, 6.83), (-9.725, 26.13, -19.32), (-9.725, 26.13, 31.82)], [], [(0, 1, 3, 2), (2, 3, 7, 6), (6, 7, 5, 4), (4, 5, 1, 0), (2, 6, 4, 0), (7, 3, 1, 5)])
_uv = me_cube_010.uv_layers.new(name='UVMap')
_uv.uv.foreach_set('vector', [0.375, 0.0, 0.625, 0.0, 0.625, 0.25, 0.375, 0.25, 0.375, 0.25, 0.625, 0.25, 0.625, 0.5, 0.375, 0.5, 0.375, 0.5, 0.625, 0.5, 0.625, 0.75, 0.375, 0.75, 0.375, 0.75, 0.625, 0.75, 0.625, 1.0, 0.375, 1.0, 0.125, 0.5, 0.375, 0.5, 0.375, 0.75, 0.125, 0.75, 0.625, 0.5, 0.875, 0.5, 0.875, 0.75, 0.625, 0.75])
me_cube_010.update()
me_plane_002 = bpy.data.meshes.new('Plane.002')
me_plane_002.from_pydata([], [], [])
_uv = me_plane_002.uv_layers.new(name='UVMap')
_uv.uv.foreach_set('vector', [])
me_plane_002.materials.append(mat_material)
me_plane_002.update()
me_cube_002 = bpy.data.meshes.new('Cube.002')
me_cube_002.from_pydata([(-53.88, -113.9, -17.26), (-43.58, -125.5, -17.26), (-42.88, -106.0, -17.26), (-34.87, -119.3, -17.26), (-51.42, -121.2, -17.26), (-36.76, -110.7, -17.26), (-0.04574, -88.15, -15.39), (-21.5, -99.46, -15.39), (7.778, -107.7, -15.39), (-15.3, -115.0, -15.39), (-12.06, -89.17, -15.39), (-1.625, -115.2, -15.39), (-39.67, -139.0, -17.26), (-50.39, -143.9, -17.26), (-36.41, -148.7, -17.26), (-47.81, -151.6, -17.26), (-45.53, -139.2, -17.26), (-41.18, -152.1, -17.26), (-68.6, -146.9, -12.66), (-62.91, -141.7, -12.66), (-72.51, -141.5, -12.66), (-66.0, -137.5, -12.66), (-65.0, -145.6, -12.66), (-70.21, -138.4, -12.66), (-103.7, -195.8, -17.26), (-77.98, -225.0, -17.26), (-79.01, -178.8, -17.26), (-58.97, -212.0, -17.26), (-97.57, -214.2, -17.26), (-63.71, -190.6, -17.26), (-61.67, -168.1, -8.787), (-54.84, -171.0, -8.787), (-58.54, -162.5, -8.787), (-52.36, -166.6, -8.787), (-59.1, -170.8, -8.787), (-54.93, -163.3, -8.787), (-84.43, -162.4, -10.11), (-90.05, -172.9, -10.11), (-75.88, -168.2, -10.11), (-83.27, -177.5, -10.11), (-89.04, -166.1, -10.11), (-77.63, -173.9, -10.11), (-78.0, -208.2, -6.556), (-80.15, -212.3, -6.556), (-74.72, -210.5, -6.556), (-77.55, -214.0, -6.556), (-79.76, -209.7, -6.556), (-75.39, -212.6, -6.556), (-87.95, -187.7, -1.291), (-92.79, -196.7, -1.291), (-80.58, -192.7, -1.291), (-86.95, -200.7, -1.291), (-91.92, -190.9, -1.291), (-82.09, -197.5, -1.291), (-90.17, -188.5, 3.095), (-99.34, -179.2, 3.095), (-99.0, -195.6, 3.095), (-106.3, -184.8, 3.095), (-92.58, -182.5, 3.095), (-104.4, -191.9, 3.095), (-109.7, -177.6, 10.01), (-94.55, -173.6, 10.01), (-111.8, -164.2, 10.01), (-96.18, -163.0, 10.01), (-102.0, -178.7, 10.01), (-104.7, -160.8, 10.01), (-161.0, -148.1, 16.94), (-148.2, -144.7, 16.94), (-162.8, -136.7, 16.94), (-149.6, -135.7, 16.94), (-154.5, -149.0, 16.94), (-156.9, -133.9, 16.94), (-161.4, -111.2, 16.94), (-156.4, -125.2, 16.94), (-148.9, -108.1, 16.94), (-146.4, -122.7, 16.94), (-161.8, -118.6, 16.94), (-145.1, -114.5, 16.94), (-137.0, -92.42, 16.94), (-145.0, -91.41, 16.94), (-138.6, -99.27, 16.94), (-146.3, -96.84, 16.94), (-140.5, -90.4, 16.94), (-142.6, -99.54, 16.94), (-159.2, -98.85, 16.94), (-154.3, -92.36, 16.94), (-164.3, -94.07, 16.94), (-158.4, -88.57, 16.94), (-155.7, -96.81, 16.94), (-162.6, -90.44, 16.94), (-118.5, -32.28, 16.94), (-125.5, -28.18, 16.94), (-122.7, -37.95, 16.94), (-128.8, -32.67, 16.94), (-120.9, -29.05, 16.94), (-126.5, -36.61, 16.94), (-80.39, 6.654, 7.956), (-75.53, 13.14, 7.956), (-85.55, 11.43, 7.956), (-79.63, 16.93, 7.956), (-76.91, 8.686, 7.956), (-83.8, 15.06, 7.956), (-109.1, -16.91, 11.75), (-103.5, -22.74, 11.75), (-103.6, -12.58, 11.75), (-99.08, -19.31, 11.75), (-107.7, -20.67, 11.75), (-100.3, -14.89, 11.75), (-87.01, -28.18, -2.478), (-81.28, -33.91, -2.478), (-81.53, -23.75, -2.478), (-76.94, -30.4, -2.478), (-85.49, -31.91, -2.478), (-78.2, -26.01, -2.478)], [], [(4, 1, 3, 5), (0, 4, 5, 2), (10, 7, 9, 11), (6, 10, 11, 8), (16, 13, 15, 17), (12, 16, 17, 14), (22, 19, 21, 23), (18, 22, 23, 20), (28, 25, 27, 29), (24, 28, 29, 26), (34, 31, 33, 35), (30, 34, 35, 32), (40, 37, 39, 41), (36, 40, 41, 38), (46, 43, 45, 47), (42, 46, 47, 44), (52, 49, 51, 53), (48, 52, 53, 50), (58, 55, 57, 59), (54, 58, 59, 56), (64, 61, 63, 65), (60, 64, 65, 62), (70, 67, 69, 71), (66, 70, 71, 68), (76, 73, 75, 77), (72, 76, 77, 74), (82, 79, 81, 83), (78, 82, 83, 80), (88, 85, 87, 89), (84, 88, 89, 86), (94, 91, 93, 95), (90, 94, 95, 92), (100, 97, 99, 101), (96, 100, 101, 98), (106, 103, 105, 107), (102, 106, 107, 104), (112, 109, 111, 113), (108, 112, 113, 110)])
_uv = me_cube_002.uv_layers.new(name='UVMap')
_uv.uv.foreach_set('vector', [0.5476, 0.0, 1.0, 0.0, 1.0, 1.0, 0.5476, 1.0, 0.0, 0.0, 0.5476, 0.0, 0.5476, 1.0, 0.0, 1.0, 0.5476, 0.0, 1.0, 0.0, 1.0, 1.0, 0.5476, 1.0, 0.0, 0.0, 0.5476, 0.0, 0.5476, 1.0, 0.0, 1.0, 0.5476, 0.0, 1.0, 0.0, 1.0, 1.0, 0.5476, 1.0, 0.0, 0.0, 0.5476, 0.0, 0.5476, 1.0, 0.0, 1.0, 0.5476, 0.0, 1.0, 0.0, 1.0, 1.0, 0.5476, 1.0, 0.0, 0.0, 0.5476, 0.0, 0.5476, 1.0, 0.0, 1.0, 0.5476, 0.0, 1.0, 0.0, 1.0, 1.0, 0.5476, 1.0, 0.0, 0.0, 0.5476, 0.0, 0.5476, 1.0, 0.0, 1.0, 0.5476, 0.0, 1.0, 0.0, 1.0, 1.0, 0.5476, 1.0, 0.0, 0.0, 0.5476, 0.0, 0.5476, 1.0, 0.0, 1.0, 0.5476, 0.0, 1.0, 0.0, 1.0, 1.0, 0.5476, 1.0, 0.0, 0.0, 0.5476, 0.0, 0.5476, 1.0, 0.0, 1.0, 0.5476, 0.0, 1.0, 0.0, 1.0, 1.0, 0.5476, 1.0, 0.0, 0.0, 0.5476, 0.0, 0.5476, 1.0, 0.0, 1.0, 0.5476, 0.0, 1.0, 0.0, 1.0, 1.0, 0.5476, 1.0, 0.0, 0.0, 0.5476, 0.0, 0.5476, 1.0, 0.0, 1.0, 0.5476, 0.0, 1.0, 0.0, 1.0, 1.0, 0.5476, 1.0, 0.0, 0.0, 0.5476, 0.0, 0.5476, 1.0, 0.0, 1.0, 0.5476, 0.0, 1.0, 0.0, 1.0, 1.0, 0.5476, 1.0, 0.0, 0.0, 0.5476, 0.0, 0.5476, 1.0, 0.0, 1.0, 0.5476, 0.0, 1.0, 0.0, 1.0, 1.0, 0.5476, 1.0, 0.0, 0.0, 0.5476, 0.0, 0.5476, 1.0, 0.0, 1.0, 0.5476, 0.0, 1.0, 0.0, 1.0, 1.0, 0.5476, 1.0, 0.0, 0.0, 0.5476, 0.0, 0.5476, 1.0, 0.0, 1.0, 0.5476, 0.0, 1.0, 0.0, 1.0, 1.0, 0.5476, 1.0, 0.0, 0.0, 0.5476, 0.0, 0.5476, 1.0, 0.0, 1.0, 0.5476, 0.0, 1.0, 0.0, 1.0, 1.0, 0.5476, 1.0, 0.0, 0.0, 0.5476, 0.0, 0.5476, 1.0, 0.0, 1.0, 0.5476, 0.0, 1.0, 0.0, 1.0, 1.0, 0.5476, 1.0, 0.0, 0.0, 0.5476, 0.0, 0.5476, 1.0, 0.0, 1.0, 0.5476, 0.0, 1.0, 0.0, 1.0, 1.0, 0.5476, 1.0, 0.0, 0.0, 0.5476, 0.0, 0.5476, 1.0, 0.0, 1.0, 0.5476, 0.0, 1.0, 0.0, 1.0, 1.0, 0.5476, 1.0, 0.0, 0.0, 0.5476, 0.0, 0.5476, 1.0, 0.0, 1.0, 0.5476, 0.0, 1.0, 0.0, 1.0, 1.0, 0.5476, 1.0, 0.0, 0.0, 0.5476, 0.0, 0.5476, 1.0, 0.0, 1.0])
me_cube_002.materials.append(mat_material)
me_cube_002.use_mirror_vertex_groups = False
me_cube_002.update()
me_plane_001 = bpy.data.meshes.new('Plane.001')
me_plane_001.from_pydata([(-125.2, -110.4, 13.68), (-93.99, -130.5, 8.635), (-89.75, -53.43, 15.82), (-58.52, -73.48, 10.78), (-109.6, -120.5, 8.635), (-74.14, -63.46, 10.78), (-80.81, -59.17, 15.82), (-116.3, -116.2, 13.68), (-107.5, -81.94, 13.68), (-76.26, -102.0, 8.635), (-91.87, -91.96, 8.635), (-98.55, -87.68, 13.68), (-71.61, -94.51, 10.78), (-87.22, -84.48, 10.78), (-93.9, -80.2, 15.82), (-102.8, -74.46, 15.82), (-132.0, -108.5, 11.55), (-165.6, -86.54, 11.55), (-91.7, -40.2, 11.55), (-129.1, -26.4, 11.55), (-144.1, -141.3, 11.55), (-170.2, -107.8, 11.55), (-118.9, -120.6, 4.926), (-128.8, -136.9, 4.926), (-102.8, -131.4, 4.926), (-112.6, -147.7, 4.926), (-99.86, -136.2, 4.926), (-107.0, -148.1, 4.926), (-100.5, -55.09, 11.55), (-134.0, -33.12, 11.55), (-156.8, -92.28, 11.55), (-116.5, -23.96, 11.55), (-166.8, -134.6, 11.55), (-125.3, -38.86, 11.55), (-106.8, -65.78, 11.55), (-113.1, -76.46, 8.211), (-119.4, -87.15, 8.211), (-125.7, -97.83, 11.55), (-159.3, -75.86, 11.55), (-153.0, -65.17, 8.211), (-146.7, -54.49, 8.211), (-140.4, -43.8, 11.55), (-150.5, -81.6, 11.55), (-144.2, -70.91, 8.211), (-137.9, -60.23, 8.211), (-131.6, -49.54, 11.55), (-148.7, -151.4, 11.55), (-167.2, -147.0, 11.55), (-156.3, -154.7, 11.55), (-164.4, -152.4, 11.55), (-22.59, -70.7, 31.46), (-15.62, 93.47, 51.33), (35.93, -80.14, 26.12), (111.5, 38.16, 48.09), (-36.44, -52.39, 41.8), (70.98, -52.91, 41.8), (-73.12, -31.89, 41.8), (110.4, -43.56, 38.56), (-71.9, 38.51, 51.33), (122.0, -11.52, 48.09), (27.57, -78.79, 26.12), (19.21, -77.44, 26.12), (10.85, -76.09, 31.46), (2.486, -74.75, 31.46), (-5.873, -73.4, 29.23), (-14.23, -72.05, 31.46), (2.529, 85.58, 50.87), (20.69, 77.67, 50.41), (38.85, 69.77, 49.95), (57.01, 61.87, 49.48), (75.18, 53.97, 49.02), (93.34, 46.07, 48.56), (-21.1, -52.47, 41.8), (-5.755, -52.54, 41.8), (9.589, -52.62, 41.8), (24.93, -52.69, 41.8), (40.28, -52.76, 41.8), (55.62, -52.84, 41.8), (-46.92, -33.56, 41.34), (-20.71, -35.22, 40.87), (5.501, -36.89, 40.41), (31.71, -38.56, 39.95), (57.92, -40.22, 39.49), (84.14, -41.89, 39.02), (-44.22, 31.36, 50.87), (-16.51, 24.22, 50.41), (11.19, 17.07, 49.95), (38.89, 9.923, 49.48), (66.59, 2.776, 49.02), (94.3, -4.371, 48.56)], [], [(13, 12, 3, 5), (14, 13, 5, 6), (15, 14, 6, 2), (0, 7, 11, 8), (7, 4, 10, 11), (4, 1, 9, 10), (8, 11, 14, 15), (11, 10, 13, 14), (10, 9, 12, 13), (33, 28, 18, 31), (30, 17, 21, 32), (16, 20, 23, 22), (22, 23, 25, 24), (24, 25, 27, 26), (45, 34, 28, 33), (41, 45, 33, 29), (16, 30, 32, 20), (29, 33, 31, 19), (17, 30, 42, 38), (38, 42, 43, 39), (39, 43, 44, 40), (40, 44, 45, 41), (30, 16, 37, 42), (42, 37, 36, 43), (43, 36, 35, 44), (44, 35, 34, 45), (20, 32, 47, 46), (46, 47, 49, 48), (77, 60, 52, 55), (83, 77, 55, 57), (89, 83, 57, 59), (71, 89, 59, 53), (51, 58, 84, 66), (66, 84, 85, 67), (67, 85, 86, 68), (68, 86, 87, 69), (69, 87, 88, 70), (70, 88, 89, 71), (58, 56, 78, 84), (84, 78, 79, 85), (85, 79, 80, 86), (86, 80, 81, 87), (87, 81, 82, 88), (88, 82, 83, 89), (56, 54, 72, 78), (78, 72, 73, 79), (79, 73, 74, 80), (80, 74, 75, 81), (81, 75, 76, 82), (82, 76, 77, 83), (54, 50, 65, 72), (72, 65, 64, 73), (73, 64, 63, 74), (74, 63, 62, 75), (75, 62, 61, 76), (76, 61, 60, 77)])
_uv = me_plane_001.uv_layers.new(name='UVMap')
_uv.uv.foreach_set('vector', [0.5, 0.6312, 1.0, 0.6312, 1.0, 1.0, 0.5, 1.0, 0.2863, 0.6312, 0.5, 0.6312, 0.5, 1.0, 0.2863, 1.0, 0.0, 0.6312, 0.2863, 0.6312, 0.2863, 1.0, 0.0, 1.0, 0.0, 0.0, 0.2863, 0.0, 0.2863, 0.5, 0.0, 0.5, 0.2863, 0.0, 0.5, 0.0, 0.5, 0.5, 0.2863, 0.5, 0.5, 0.0, 1.0, 0.0, 1.0, 0.5, 0.5, 0.5, 0.0, 0.5, 0.2863, 0.5, 0.2863, 0.6312, 0.0, 0.6312, 0.2863, 0.5, 0.5, 0.5, 0.5, 0.6312, 0.2863, 0.6312, 0.5, 0.5, 1.0, 0.5, 1.0, 0.6312, 0.5, 0.6312, 0.6306, 0.391, 1.0, 0.391, 1.0, 0.5, 0.6306, 0.5, 0.6306, 0.0, 0.5, 0.0, 0.5, 0.0, 0.6306, 0.0, 1.0, 0.0, 1.0, 0.0, 1.0, 0.0, 1.0, 0.0, 1.0, 0.0, 1.0, 0.0, 1.0, 0.0, 1.0, 0.0, 1.0, 0.0, 1.0, 0.0, 1.0, 0.0, 1.0, 0.0, 0.6306, 0.3128, 1.0, 0.3128, 1.0, 0.391, 0.6306, 0.391, 0.5, 0.3128, 0.6306, 0.3128, 0.6306, 0.391, 0.5, 0.391, 1.0, 0.0, 0.6306, 0.0, 0.6306, 0.0, 1.0, 0.0, 0.5, 0.391, 0.6306, 0.391, 0.6306, 0.5, 0.5, 0.5, 0.5, 0.0, 0.6306, 0.0, 0.6306, 0.0782, 0.5, 0.0782, 0.5, 0.0782, 0.6306, 0.0782, 0.6306, 0.1564, 0.5, 0.1564, 0.5, 0.1564, 0.6306, 0.1564, 0.6306, 0.2346, 0.5, 0.2346, 0.5, 0.2346, 0.6306, 0.2346, 0.6306, 0.3128, 0.5, 0.3128, 0.6306, 0.0, 1.0, 0.0, 1.0, 0.0782, 0.6306, 0.0782, 0.6306, 0.0782, 1.0, 0.0782, 1.0, 0.1564, 0.6306, 0.1564, 0.6306, 0.1564, 1.0, 0.1564, 1.0, 0.2346, 0.6306, 0.2346, 0.6306, 0.2346, 1.0, 0.2346, 1.0, 0.3128, 0.6306, 0.3128, 1.0, 0.0, 0.6306, 0.0, 0.6306, 0.0, 1.0, 0.0, 1.0, 0.0, 0.6306, 0.0, 0.6306, 0.0, 1.0, 0.0, 0.7921, 0.4285, 1.0, 0.4285, 1.0, 0.5, 0.7921, 0.5, 0.7309, 0.4285, 0.7921, 0.4285, 0.7921, 0.5, 0.7309, 0.5, 0.672, 0.4285, 0.7309, 0.4285, 0.7309, 0.5, 0.672, 0.5, 0.5, 0.4285, 0.672, 0.4285, 0.672, 0.5, 0.5, 0.5, 0.5, 0.0, 0.672, 0.0, 0.672, 0.07139, 0.5, 0.07139, 0.5, 0.07139, 0.672, 0.07139, 0.672, 0.1428, 0.5, 0.1428, 0.5, 0.1428, 0.672, 0.1428, 0.672, 0.2143, 0.5, 0.2143, 0.5, 0.2143, 0.672, 0.2143, 0.672, 0.2857, 0.5, 0.2857, 0.5, 0.2857, 0.672, 0.2857, 0.672, 0.3571, 0.5, 0.3571, 0.5, 0.3571, 0.672, 0.3571, 0.672, 0.4285, 0.5, 0.4285, 0.672, 0.0, 0.7309, 0.0, 0.7309, 0.07139, 0.672, 0.07139, 0.672, 0.07139, 0.7309, 0.07139, 0.7309, 0.1428, 0.672, 0.1428, 0.672, 0.1428, 0.7309, 0.1428, 0.7309, 0.2143, 0.672, 0.2143, 0.672, 0.2143, 0.7309, 0.2143, 0.7309, 0.2857, 0.672, 0.2857, 0.672, 0.2857, 0.7309, 0.2857, 0.7309, 0.3571, 0.672, 0.3571, 0.672, 0.3571, 0.7309, 0.3571, 0.7309, 0.4285, 0.672, 0.4285, 0.7309, 0.0, 0.7921, 0.0, 0.7921, 0.07139, 0.7309, 0.07139, 0.7309, 0.07139, 0.7921, 0.07139, 0.7921, 0.1428, 0.7309, 0.1428, 0.7309, 0.1428, 0.7921, 0.1428, 0.7921, 0.2143, 0.7309, 0.2143, 0.7309, 0.2143, 0.7921, 0.2143, 0.7921, 0.2857, 0.7309, 0.2857, 0.7309, 0.2857, 0.7921, 0.2857, 0.7921, 0.3571, 0.7309, 0.3571, 0.7309, 0.3571, 0.7921, 0.3571, 0.7921, 0.4285, 0.7309, 0.4285, 0.7921, 0.0, 1.0, 0.0, 1.0, 0.07139, 0.7921, 0.07139, 0.7921, 0.07139, 1.0, 0.07139, 1.0, 0.1428, 0.7921, 0.1428, 0.7921, 0.1428, 1.0, 0.1428, 1.0, 0.2143, 0.7921, 0.2143, 0.7921, 0.2143, 1.0, 0.2143, 1.0, 0.2857, 0.7921, 0.2857, 0.7921, 0.2857, 1.0, 0.2857, 1.0, 0.3571, 0.7921, 0.3571, 0.7921, 0.3571, 1.0, 0.3571, 1.0, 0.4285, 0.7921, 0.4285])
me_plane_001.materials.append(mat_material)
me_plane_001.update()

# ---- objects
ob_climbcaveminorenvironmentground = bpy.data.objects.new('ClimbCaveMinorEnvironmentGround', me_cube)
ob_climbcaveminorenvironmentspikes = bpy.data.objects.new('ClimbCaveMinorEnvironmentSpikes', me_cube_001)
ob_cube = bpy.data.objects.new('Cube', me_cube_010)
ob_climbcaveminorenvironmentgroundsplines = bpy.data.objects.new('ClimbCaveMinorEnvironmentGroundSplines', me_plane_002)
ob_climbcaveminorenvironmentrock = bpy.data.objects.new('ClimbCaveMinorEnvironmentRock', me_cube_002)
ob_climbcaveminorenvironmentspikesplines = bpy.data.objects.new('ClimbCaveMinorEnvironmentSpikeSplines', me_plane_001)

# ---- transforms, parenting, visibility, modifiers, constraints
ob_climbcaveminorenvironmentground.location = (0.0, 0.0, 0.0)
ob_climbcaveminorenvironmentground.lock_rotations_4d = False
ob_climbcaveminorenvironmentground.empty_display_type = 'ARROWS'
ob_climbcaveminorenvironmentground.lineart.crease_threshold = 0.0
_m = ob_climbcaveminorenvironmentground.modifiers.new('GeometryNodes', 'NODES')
_m.node_group = ng_worldspaceextrude
ob_climbcaveminorenvironmentspikes.location = (0.06122, -0.2029, -1.489e-07)
ob_climbcaveminorenvironmentspikes.lock_rotations_4d = False
ob_climbcaveminorenvironmentspikes.empty_display_type = 'ARROWS'
ob_climbcaveminorenvironmentspikes.lineart.crease_threshold = 0.0
_m = ob_climbcaveminorenvironmentspikes.modifiers.new('GeometryNodes', 'NODES')
_m.node_group = ng_worldspaceextrude
_m = ob_climbcaveminorenvironmentspikes.modifiers.new('Boolean', 'BOOLEAN')
_m.object = ob_cube
_m.use_self = True
_m.use_hole_tolerant = True
_m = ob_climbcaveminorenvironmentspikes.modifiers.new('Boolean.001', 'BOOLEAN')
_m.use_self = True
_m.use_hole_tolerant = True
_m = ob_climbcaveminorenvironmentspikes.modifiers.new('Boolean.002', 'BOOLEAN')
_m.use_self = True
_m.use_hole_tolerant = True
_m = ob_climbcaveminorenvironmentspikes.modifiers.new('Boolean.003', 'BOOLEAN')
_m.use_self = True
_m.use_hole_tolerant = True
ob_cube.location = (0.5448, 27.65, 9.387)
ob_cube.rotation_euler = (0.0, -0.0, 3.142)
ob_climbcaveminorenvironmentgroundsplines.location = (0.0, 0.0, 0.0)
_vg = ob_climbcaveminorenvironmentgroundsplines.vertex_groups.new(name='Thickness')
_m = ob_climbcaveminorenvironmentgroundsplines.modifiers.new('GeometryNodes', 'NODES')
_m.node_group = ng_worldspaceextrude_001
_gi = [s.identifier for s in ng_worldspaceextrude_001.interface.items_tree if s.item_type == 'SOCKET' and s.in_out == 'INPUT']
_m[_gi[1] + '_use_attribute'] = True; _m[_gi[1] + '_attribute_name'] = 'Thickness'
ob_climbcaveminorenvironmentrock.location = (0.06122, -0.2029, -1.489e-07)
ob_climbcaveminorenvironmentrock.lock_rotations_4d = False
ob_climbcaveminorenvironmentrock.empty_display_type = 'ARROWS'
ob_climbcaveminorenvironmentrock.lineart.crease_threshold = 0.0
_m = ob_climbcaveminorenvironmentrock.modifiers.new('GeometryNodes', 'NODES')
_m.node_group = ng_worldspaceextrude
_m = ob_climbcaveminorenvironmentrock.modifiers.new('Boolean', 'BOOLEAN')
_m.object = ob_cube
_m.use_self = True
_m.use_hole_tolerant = True
ob_climbcaveminorenvironmentspikesplines.location = (0.0, 0.0, 0.0)
_vg = ob_climbcaveminorenvironmentspikesplines.vertex_groups.new(name='Thickness')
_m = ob_climbcaveminorenvironmentspikesplines.modifiers.new('GeometryNodes', 'NODES')
_m.node_group = ng_worldspaceextrude_002
_gi = [s.identifier for s in ng_worldspaceextrude_002.interface.items_tree if s.item_type == 'SOCKET' and s.in_out == 'INPUT']
_m[_gi[1] + '_use_attribute'] = True; _m[_gi[1] + '_attribute_name'] = 'Thickness'

# ---- collection membership
col_collection.objects.link(ob_climbcaveminorenvironmentground)
col_collection.objects.link(ob_climbcaveminorenvironmentspikes)
col_collection.objects.link(ob_cube)
col_collection.objects.link(ob_climbcaveminorenvironmentgroundsplines)
col_collection.objects.link(ob_climbcaveminorenvironmentrock)
col_collection.objects.link(ob_climbcaveminorenvironmentspikesplines)

# ---- scene / render settings (as saved in the file)
scene.frame_start = 1; scene.frame_end = 250; scene.frame_set(47)
scene.render.engine = 'BLENDER_EEVEE_NEXT'
bpy.context.view_layer.update()

# ---- added for rendering (the .blend has no active camera and no usable light): camera, sun
cam_auto = bpy.data.cameras.new('AutoCamera')
cam_auto.lens = 50.0
cam_auto.sensor_width = 36.0
cam_auto.clip_end = 14911.0
ob_auto_camera = bpy.data.objects.new('AutoCamera', cam_auto)
scene.collection.objects.link(ob_auto_camera)
ob_auto_camera.location = (824.015, -1129.6, 451.306)
ob_auto_camera.rotation_euler = (1.09748, -7.21219e-08, 0.694738)
scene.camera = ob_auto_camera
light_auto_sun = bpy.data.lights.new('AutoSun', 'SUN')
light_auto_sun.energy = 3.0
light_auto_sun.angle = 0.0523599
ob_auto_sun = bpy.data.objects.new('AutoSun', light_auto_sun)
scene.collection.objects.link(ob_auto_sun)
ob_auto_sun.rotation_euler = (0.872665, 0.174533, 0.523599)
bpy.context.view_layer.update()
